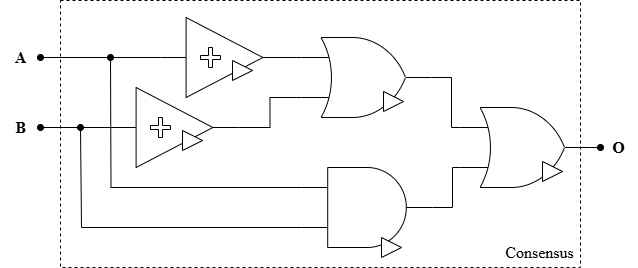

The diagram above was exported from draw.io. Its source (the exported page's mxGraphModel, read from the mxfile embedded in the PNG):
<mxGraphModel dx="2066" dy="1143" grid="1" gridSize="10" guides="1" tooltips="1" connect="1" arrows="1" fold="1" page="1" pageScale="1" pageWidth="827" pageHeight="1169" math="0" shadow="0">
  <root>
    <mxCell id="0" />
    <mxCell id="1" parent="0" />
    <mxCell id="5ekSjopSawaoOY9J5B4Q-42" value="" style="rounded=0;whiteSpace=wrap;html=1;dashed=1;" vertex="1" parent="1">
      <mxGeometry x="90" y="13" width="520" height="267" as="geometry" />
    </mxCell>
    <mxCell id="5ekSjopSawaoOY9J5B4Q-6" value="" style="group" connectable="0" vertex="1" parent="1">
      <mxGeometry x="331" y="50" width="130" height="80" as="geometry" />
    </mxCell>
    <mxCell id="5ekSjopSawaoOY9J5B4Q-7" value="" style="group" connectable="0" vertex="1" parent="5ekSjopSawaoOY9J5B4Q-6">
      <mxGeometry width="130" height="80" as="geometry" />
    </mxCell>
    <mxCell id="5ekSjopSawaoOY9J5B4Q-9" value="" style="verticalLabelPosition=bottom;shadow=0;dashed=0;align=center;html=1;verticalAlign=top;shape=mxgraph.electrical.logic_gates.logic_gate;operation=or;" vertex="1" parent="5ekSjopSawaoOY9J5B4Q-7">
      <mxGeometry width="130" height="80" as="geometry" />
    </mxCell>
    <mxCell id="5ekSjopSawaoOY9J5B4Q-10" value="" style="triangle;whiteSpace=wrap;html=1;" vertex="1" parent="5ekSjopSawaoOY9J5B4Q-7">
      <mxGeometry x="82" y="54" width="20" height="20" as="geometry" />
    </mxCell>
    <mxCell id="5ekSjopSawaoOY9J5B4Q-26" style="edgeStyle=orthogonalEdgeStyle;rounded=0;orthogonalLoop=1;jettySize=auto;html=1;exitX=0;exitY=0.5;exitDx=0;exitDy=0;endArrow=oval;endFill=1;" edge="1" parent="1" source="5ekSjopSawaoOY9J5B4Q-15">
      <mxGeometry relative="1" as="geometry">
        <mxPoint x="70" y="70" as="targetPoint" />
      </mxGeometry>
    </mxCell>
    <mxCell id="5ekSjopSawaoOY9J5B4Q-15" value="" style="verticalLabelPosition=bottom;shadow=0;dashed=0;align=center;html=1;verticalAlign=top;shape=mxgraph.electrical.logic_gates.buffer2;" vertex="1" parent="1">
      <mxGeometry x="190" y="30" width="128" height="80" as="geometry" />
    </mxCell>
    <mxCell id="5ekSjopSawaoOY9J5B4Q-16" value="" style="shape=cross;whiteSpace=wrap;html=1;fillColor=light-dark(#FFFFFF,#FFFFFF);" vertex="1" parent="1">
      <mxGeometry x="230" y="60" width="20" height="20" as="geometry" />
    </mxCell>
    <mxCell id="5ekSjopSawaoOY9J5B4Q-18" value="" style="triangle;whiteSpace=wrap;html=1;" vertex="1" parent="1">
      <mxGeometry x="262" y="73" width="20" height="20" as="geometry" />
    </mxCell>
    <mxCell id="5ekSjopSawaoOY9J5B4Q-27" style="edgeStyle=orthogonalEdgeStyle;rounded=0;orthogonalLoop=1;jettySize=auto;html=1;exitX=0;exitY=0.5;exitDx=0;exitDy=0;endArrow=oval;endFill=1;" edge="1" parent="1" source="5ekSjopSawaoOY9J5B4Q-23">
      <mxGeometry relative="1" as="geometry">
        <mxPoint x="70" y="140" as="targetPoint" />
      </mxGeometry>
    </mxCell>
    <mxCell id="5ekSjopSawaoOY9J5B4Q-23" value="" style="verticalLabelPosition=bottom;shadow=0;dashed=0;align=center;html=1;verticalAlign=top;shape=mxgraph.electrical.logic_gates.buffer2;" vertex="1" parent="1">
      <mxGeometry x="140" y="100" width="128" height="80" as="geometry" />
    </mxCell>
    <mxCell id="5ekSjopSawaoOY9J5B4Q-24" value="" style="shape=cross;whiteSpace=wrap;html=1;fillColor=light-dark(#FFFFFF,#FFFFFF);" vertex="1" parent="1">
      <mxGeometry x="180" y="130" width="20" height="20" as="geometry" />
    </mxCell>
    <mxCell id="5ekSjopSawaoOY9J5B4Q-25" value="" style="triangle;whiteSpace=wrap;html=1;" vertex="1" parent="1">
      <mxGeometry x="212" y="143" width="20" height="20" as="geometry" />
    </mxCell>
    <mxCell id="5ekSjopSawaoOY9J5B4Q-28" style="edgeStyle=orthogonalEdgeStyle;rounded=0;orthogonalLoop=1;jettySize=auto;html=1;exitX=1;exitY=0.5;exitDx=0;exitDy=0;entryX=0;entryY=0.25;entryDx=0;entryDy=0;entryPerimeter=0;endArrow=none;startFill=0;" edge="1" parent="1" target="5ekSjopSawaoOY9J5B4Q-9">
      <mxGeometry relative="1" as="geometry">
        <mxPoint x="310" y="70" as="sourcePoint" />
      </mxGeometry>
    </mxCell>
    <mxCell id="5ekSjopSawaoOY9J5B4Q-29" style="edgeStyle=orthogonalEdgeStyle;rounded=0;orthogonalLoop=1;jettySize=auto;html=1;exitX=1;exitY=0.5;exitDx=0;exitDy=0;entryX=0;entryY=0.75;entryDx=0;entryDy=0;entryPerimeter=0;endArrow=none;startFill=0;" edge="1" parent="1" source="5ekSjopSawaoOY9J5B4Q-23" target="5ekSjopSawaoOY9J5B4Q-9">
      <mxGeometry relative="1" as="geometry" />
    </mxCell>
    <mxCell id="5ekSjopSawaoOY9J5B4Q-32" style="edgeStyle=orthogonalEdgeStyle;rounded=0;orthogonalLoop=1;jettySize=auto;html=1;exitX=0;exitY=0.25;exitDx=0;exitDy=0;exitPerimeter=0;endArrow=oval;endFill=1;" edge="1" parent="1" source="5ekSjopSawaoOY9J5B4Q-30">
      <mxGeometry relative="1" as="geometry">
        <mxPoint x="140" y="70" as="targetPoint" />
      </mxGeometry>
    </mxCell>
    <mxCell id="5ekSjopSawaoOY9J5B4Q-33" style="edgeStyle=orthogonalEdgeStyle;rounded=0;orthogonalLoop=1;jettySize=auto;html=1;exitX=0;exitY=0.75;exitDx=0;exitDy=0;exitPerimeter=0;endArrow=oval;endFill=1;" edge="1" parent="1" source="5ekSjopSawaoOY9J5B4Q-30">
      <mxGeometry relative="1" as="geometry">
        <mxPoint x="110" y="140" as="targetPoint" />
        <Array as="points">
          <mxPoint x="111" y="240" />
        </Array>
      </mxGeometry>
    </mxCell>
    <mxCell id="5ekSjopSawaoOY9J5B4Q-30" value="" style="verticalLabelPosition=bottom;shadow=0;dashed=0;align=center;html=1;verticalAlign=top;shape=mxgraph.electrical.logic_gates.logic_gate;operation=and;" vertex="1" parent="1">
      <mxGeometry x="331" y="180" width="131" height="80" as="geometry" />
    </mxCell>
    <mxCell id="5ekSjopSawaoOY9J5B4Q-31" value="" style="triangle;whiteSpace=wrap;html=1;" vertex="1" parent="1">
      <mxGeometry x="411" y="250" width="20" height="20" as="geometry" />
    </mxCell>
    <mxCell id="5ekSjopSawaoOY9J5B4Q-34" value="" style="group" connectable="0" vertex="1" parent="1">
      <mxGeometry x="490" y="120" width="130" height="80" as="geometry" />
    </mxCell>
    <mxCell id="5ekSjopSawaoOY9J5B4Q-35" value="" style="group" connectable="0" vertex="1" parent="5ekSjopSawaoOY9J5B4Q-34">
      <mxGeometry width="130" height="80" as="geometry" />
    </mxCell>
    <mxCell id="5ekSjopSawaoOY9J5B4Q-40" style="edgeStyle=orthogonalEdgeStyle;rounded=0;orthogonalLoop=1;jettySize=auto;html=1;exitX=1;exitY=0.5;exitDx=0;exitDy=0;exitPerimeter=0;endArrow=oval;endFill=1;" edge="1" parent="5ekSjopSawaoOY9J5B4Q-35" source="5ekSjopSawaoOY9J5B4Q-36">
      <mxGeometry relative="1" as="geometry">
        <mxPoint x="140" y="40" as="targetPoint" />
      </mxGeometry>
    </mxCell>
    <mxCell id="5ekSjopSawaoOY9J5B4Q-36" value="" style="verticalLabelPosition=bottom;shadow=0;dashed=0;align=center;html=1;verticalAlign=top;shape=mxgraph.electrical.logic_gates.logic_gate;operation=or;" vertex="1" parent="5ekSjopSawaoOY9J5B4Q-35">
      <mxGeometry width="130" height="80" as="geometry" />
    </mxCell>
    <mxCell id="5ekSjopSawaoOY9J5B4Q-37" value="" style="triangle;whiteSpace=wrap;html=1;" vertex="1" parent="5ekSjopSawaoOY9J5B4Q-35">
      <mxGeometry x="82" y="54" width="20" height="20" as="geometry" />
    </mxCell>
    <mxCell id="5ekSjopSawaoOY9J5B4Q-38" style="edgeStyle=orthogonalEdgeStyle;rounded=0;orthogonalLoop=1;jettySize=auto;html=1;exitX=1;exitY=0.5;exitDx=0;exitDy=0;exitPerimeter=0;entryX=0;entryY=0.75;entryDx=0;entryDy=0;entryPerimeter=0;endArrow=none;startFill=0;" edge="1" parent="1" source="5ekSjopSawaoOY9J5B4Q-30" target="5ekSjopSawaoOY9J5B4Q-36">
      <mxGeometry relative="1" as="geometry" />
    </mxCell>
    <mxCell id="5ekSjopSawaoOY9J5B4Q-39" style="edgeStyle=orthogonalEdgeStyle;rounded=0;orthogonalLoop=1;jettySize=auto;html=1;exitX=1;exitY=0.5;exitDx=0;exitDy=0;exitPerimeter=0;entryX=0;entryY=0.25;entryDx=0;entryDy=0;entryPerimeter=0;endArrow=none;startFill=0;" edge="1" parent="1" source="5ekSjopSawaoOY9J5B4Q-9" target="5ekSjopSawaoOY9J5B4Q-36">
      <mxGeometry relative="1" as="geometry">
        <mxPoint x="490" y="150" as="targetPoint" />
      </mxGeometry>
    </mxCell>
    <mxCell id="5ekSjopSawaoOY9J5B4Q-43" value="&lt;font style=&quot;font-size: 16px;&quot; face=&quot;Times New Roman&quot;&gt;Consensus&lt;/font&gt;" style="text;html=1;align=center;verticalAlign=middle;whiteSpace=wrap;rounded=0;" vertex="1" parent="1">
      <mxGeometry x="527.5" y="250" width="82.5" height="30" as="geometry" />
    </mxCell>
    <mxCell id="5ekSjopSawaoOY9J5B4Q-44" value="&lt;font face=&quot;Times New Roman&quot;&gt;A&lt;/font&gt;" style="text;html=1;align=center;verticalAlign=middle;resizable=0;points=[];autosize=1;strokeColor=none;fillColor=none;fontSize=16;fontStyle=1" vertex="1" parent="1">
      <mxGeometry x="30" y="55" width="40" height="30" as="geometry" />
    </mxCell>
    <mxCell id="5ekSjopSawaoOY9J5B4Q-45" value="&lt;font face=&quot;Times New Roman&quot;&gt;B&lt;/font&gt;" style="text;html=1;align=center;verticalAlign=middle;resizable=0;points=[];autosize=1;strokeColor=none;fillColor=none;fontSize=16;fontStyle=1" vertex="1" parent="1">
      <mxGeometry x="35" y="125" width="30" height="30" as="geometry" />
    </mxCell>
    <mxCell id="5ekSjopSawaoOY9J5B4Q-46" value="&lt;font face=&quot;Times New Roman&quot;&gt;O&lt;/font&gt;" style="text;html=1;align=center;verticalAlign=middle;resizable=0;points=[];autosize=1;strokeColor=none;fillColor=none;fontSize=16;fontStyle=1" vertex="1" parent="1">
      <mxGeometry x="628" y="145" width="40" height="30" as="geometry" />
    </mxCell>
  </root>
</mxGraphModel>